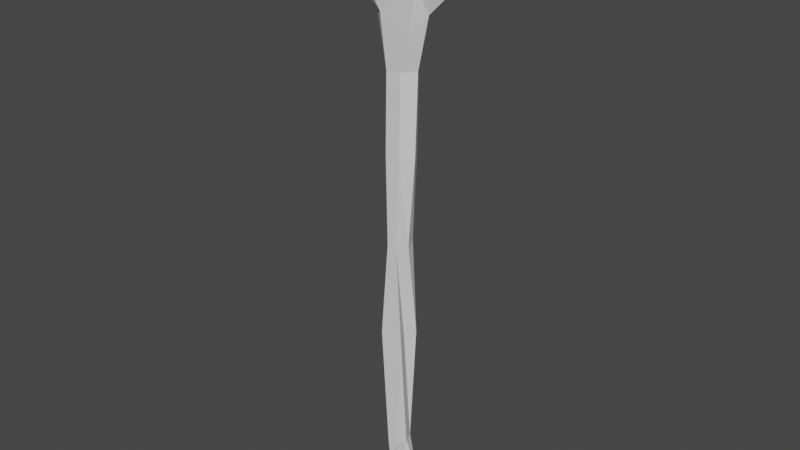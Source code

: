 # Source: magicmissile1.blend  (saved by Blender 2.93.21; exported with 4.5.12 LTS)
import bpy
from mathutils import Matrix  # noqa: F401  (used for matrix-valued properties, if any)

bpy.ops.wm.read_factory_settings(use_empty=True)
scene = bpy.context.scene
scene.name = 'Scene'

# ---- collections
col_collection = bpy.data.collections.new('Collection'); scene.collection.children.link(col_collection)

# ---- world
world_world = bpy.data.worlds.new('World'); scene.world = world_world
world_world.use_nodes = True; world_world.node_tree.nodes.clear()
_N = world_world.node_tree.nodes; _L = world_world.node_tree.links
n0 = _N.new('ShaderNodeOutputWorld'); n0.name = 'World Output'; n0.location = (300, 300)
n1 = _N.new('ShaderNodeBackground'); n1.name = 'Background'; n1.location = (10, 300)
n1.inputs[0].default_value = (0.05088, 0.05088, 0.05088, 1.0)
_L.new(n1.outputs[0], n0.inputs[0])
n0.is_active_output = True
world_world.color = (0.05088, 0.05088, 0.05088)
world_world.use_sun_shadow = False
world_world.sun_shadow_jitter_overblur = 0.0

# ---- meshes
me_plane_001 = bpy.data.meshes.new('Plane.001')
me_plane_001.from_pydata([(0.1462, 1.444, -5.671e-08), (0.1243, 1.664, -3.685e-08), (-0.01095, 1.715, -3.217e-08), (0.06717, 1.72, -3.174e-08), (0.08946, 0.5143, -1.41e-07), (0.09819, 0.9674, -9.995e-08), (0.1157, 1.256, -7.377e-08), (0.06419, 0.005733, -1.863e-07), (0.09147, -0.5478, -2.373e-07), (0.05126, -1.26, -3.055e-07), (0.09602, -1.483, -3.221e-07), (0.03713, -1.625, -3.353e-07), (0.02425, -1.63, -3.353e-07), (0.01986, -1.487, -3.204e-07), (0.001267, -1.258, -2.98e-07), (-0.0418, -0.5423, -2.368e-07), (-0.006443, 0.008989, -1.863e-07), (-0.01769, 0.5146, -1.41e-07), (-0.008989, 0.9606, -1.006e-07), (-0.03738, 1.246, -7.471e-08), (-0.07892, 1.429, -5.808e-08), (-0.07431, 1.649, -3.813e-08), (0.1833, 1.401, 0.1412), (0.1427, 1.151, 0.1412), (0.1541, 1.692, 0.1412), (0.07819, 1.767, 0.1412), (-0.02566, 1.761, 0.1412), (0.07944, 0.5143, 0.1313), (0.05917, 0.005733, 0.1313), (0.08644, 0.9674, 0.1313), (0.09147, -0.5478, 0.1313), (0.05126, -1.26, 0.1313), (0.04017, -1.483, 0.1313), (0.03713, -1.625, 0.1313), (0.02425, -1.63, 0.1313), (0.02638, -1.487, 0.1313), (0.001267, -1.258, 0.1313), (-0.0418, -0.5423, 0.1313), (0.0025, 0.008989, 0.1313), (-0.006521, 0.5146, 0.1313), (0.0004578, 0.9606, 0.1313), (-0.03738, 1.246, 0.1313), (-0.116, 1.381, 0.1412), (-0.1099, 1.673, 0.1412), (0.1283, 1.854, 0.05454), (0.287, 1.63, 0.05454), (-0.05059, 0.5146, 0.0661), (-0.03599, 0.9606, 0.0661), (0.03513, -1.483, 0.0661), (0.0445, -1.625, 0.0661), (-0.08892, 1.835, 0.05454), (-0.1138, 1.246, 0.0661), (0.01758, -1.63, 0.0661), (0.1292, 0.5143, 0.0661), (0.08804, 0.005733, 0.0661), (-0.2779, 1.381, 0.05454), (0.02314, -1.487, 0.0661), (0.1438, 0.9674, 0.0661), (-0.265, 1.574, 0.05454), (-0.0257, -1.258, 0.0661), (0.2063, 1.256, 0.0661), (-0.01796, -0.5423, 0.0661), (0.0607, -0.5478, 0.0661), (0.3481, 1.401, 0.05454), (-0.03046, 0.008989, 0.0661), (0.07884, -1.26, 0.0661)], [], [(3, 1, 21, 2), (1, 0, 20, 21), (0, 6, 19, 20), (6, 5, 18, 19), (5, 4, 17, 18), (4, 7, 16, 17), (7, 8, 15, 16), (8, 9, 14, 15), (9, 10, 13, 14), (11, 12, 13, 10), (25, 26, 43, 24), (24, 43, 42, 22), (22, 42, 41, 23), (23, 41, 40, 29), (29, 40, 39, 27), (27, 39, 38, 28), (28, 38, 37, 30), (30, 37, 36, 31), (31, 36, 35, 32), (33, 32, 35, 34), (45, 44, 25, 24), (47, 46, 39, 40), (49, 48, 32, 33), (44, 50, 26, 25), (51, 47, 40, 41), (52, 49, 33, 34), (54, 53, 27, 28), (55, 51, 41, 42), (56, 52, 34, 35), (53, 57, 29, 27), (58, 55, 42, 43), (59, 56, 35, 36), (57, 60, 23, 29), (50, 58, 43, 26), (61, 59, 36, 37), (62, 54, 28, 30), (60, 63, 22, 23), (64, 61, 37, 38), (65, 62, 30, 31), (63, 45, 24, 22), (46, 64, 38, 39), (48, 65, 31, 32), (10, 9, 65, 48), (17, 16, 64, 46), (0, 1, 45, 63), (9, 8, 62, 65), (16, 15, 61, 64), (6, 0, 63, 60), (8, 7, 54, 62), (15, 14, 59, 61), (2, 21, 58, 50), (5, 6, 60, 57), (14, 13, 56, 59), (21, 20, 55, 58), (4, 5, 57, 53), (13, 12, 52, 56), (20, 19, 51, 55), (7, 4, 53, 54), (12, 11, 49, 52), (19, 18, 47, 51), (3, 2, 50, 44), (11, 10, 48, 49), (18, 17, 46, 47), (1, 3, 44, 45)])
_uv = me_plane_001.uv_layers.new(name='UVMap')
_uv.uv.foreach_set('vector', [0.0, 0.0, 0.0, 0.0, 0.0, 0.0, 0.0, 0.0, 0.0, 0.0, 0.0, 0.0, 0.0, 0.0, 0.0, 0.0, 0.0, 0.0, 0.0, 0.0, 0.0, 0.0, 0.0, 0.0, 0.0, 0.0, 0.0, 0.0, 0.0, 0.0, 0.0, 0.0, 0.0, 0.0, 0.0, 0.0, 0.0, 0.0, 0.0, 0.0, 0.0, 0.0, 0.0, 0.0, 0.0, 0.0, 0.0, 0.0, 0.0, 0.0, 0.0, 0.0, 0.0, 0.0, 0.0, 0.0, 0.0, 0.0, 0.0, 0.0, 0.0, 0.0, 0.0, 0.0, 0.0, 0.0, 0.0, 0.0, 0.0, 0.0, 0.0, 0.0, 0.0, 0.0, 0.0, 0.0, 0.0, 0.0, 0.0, 0.0, 0.0, 0.0, 0.0, 0.0, 0.0, 0.0, 0.0, 0.0, 0.0, 0.0, 0.0, 0.0, 0.0, 0.0, 0.0, 0.0, 0.0, 0.0, 0.0, 0.0, 0.0, 0.0, 0.0, 0.0, 0.0, 0.0, 0.0, 0.0, 0.0, 0.0, 0.0, 0.0, 0.0, 0.0, 0.0, 0.0, 0.0, 0.0, 0.0, 0.0, 0.0, 0.0, 0.0, 0.0, 0.0, 0.0, 0.0, 0.0, 0.0, 0.0, 0.0, 0.0, 0.0, 0.0, 0.0, 0.0, 0.0, 0.0, 0.0, 0.0, 0.0, 0.0, 0.0, 0.0, 0.0, 0.0, 0.0, 0.0, 0.0, 0.0, 0.0, 0.0, 0.0, 0.0, 0.0, 0.0, 0.0, 0.0, 0.0, 0.0, 0.0, 0.0, 0.0, 0.0, 0.0, 0.0, 0.0, 0.0, 0.0, 0.0, 0.0, 0.0, 0.0, 0.0, 0.0, 0.0, 0.0, 0.0, 0.0, 0.0, 0.0, 0.0, 0.0, 0.0, 0.0, 0.0, 0.0, 0.0, 0.0, 0.0, 0.0, 0.0, 0.0, 0.0, 0.0, 0.0, 0.0, 0.0, 0.0, 0.0, 0.0, 0.0, 0.0, 0.0, 0.0, 0.0, 0.0, 0.0, 0.0, 0.0, 0.0, 0.0, 0.0, 0.0, 0.0, 0.0, 0.0, 0.0, 0.0, 0.0, 0.0, 0.0, 0.0, 0.0, 0.0, 0.0, 0.0, 0.0, 0.0, 0.0, 0.0, 0.0, 0.0, 0.0, 0.0, 0.0, 0.0, 0.0, 0.0, 0.0, 0.0, 0.0, 0.0, 0.0, 0.0, 0.0, 0.0, 0.0, 0.0, 0.0, 0.0, 0.0, 0.0, 0.0, 0.0, 0.0, 0.0, 0.0, 0.0, 0.0, 0.0, 0.0, 0.0, 0.0, 0.0, 0.0, 0.0, 0.0, 0.0, 0.0, 0.0, 0.0, 0.0, 0.0, 0.0, 0.0, 0.0, 0.0, 0.0, 0.0, 0.0, 0.0, 0.0, 0.0, 0.0, 0.0, 0.0, 0.0, 0.0, 0.0, 0.0, 0.0, 0.0, 0.0, 0.0, 0.0, 0.0, 0.0, 0.0, 0.0, 0.0, 0.0, 0.0, 0.0, 0.0, 0.0, 0.0, 0.0, 0.0, 0.0, 0.0, 0.0, 0.0, 0.0, 0.0, 0.0, 0.0, 0.0, 0.0, 0.0, 0.0, 0.0, 0.0, 0.0, 0.0, 0.0, 0.0, 0.0, 0.0, 0.0, 0.0, 0.0, 0.0, 0.0, 0.0, 0.0, 0.0, 0.0, 0.0, 0.0, 0.0, 0.0, 0.0, 0.0, 0.0, 0.0, 0.0, 0.0, 0.0, 0.0, 0.0, 0.0, 0.0, 0.0, 0.0, 0.0, 0.0, 0.0, 0.0, 0.0, 0.0, 0.0, 0.0, 0.0, 0.0, 0.0, 0.0, 0.0, 0.0, 0.0, 0.0, 0.0, 0.0, 0.0, 0.0, 0.0, 0.0, 0.0, 0.0, 0.0, 0.0, 0.0, 0.0, 0.0, 0.0, 0.0, 0.0, 0.0, 0.0, 0.0, 0.0, 0.0, 0.0, 0.0, 0.0, 0.0, 0.0, 0.0, 0.0, 0.0, 0.0, 0.0, 0.0, 0.0, 0.0, 0.0, 0.0, 0.0, 0.0, 0.0, 0.0, 0.0, 0.0, 0.0, 0.0, 0.0, 0.0, 0.0, 0.0, 0.0, 0.0, 0.0, 0.0, 0.0, 0.0, 0.0, 0.0, 0.0, 0.0, 0.0, 0.0, 0.0, 0.0, 0.0, 0.0, 0.0, 0.0, 0.0, 0.0, 0.0, 0.0, 0.0, 0.0, 0.0, 0.0, 0.0, 0.0, 0.0, 0.0, 0.0, 0.0, 0.0, 0.0, 0.0, 0.0, 0.0, 0.0, 0.0, 0.0, 0.0, 0.0, 0.0, 0.0, 0.0, 0.0, 0.0, 0.0, 0.0, 0.0, 0.0, 0.0, 0.0, 0.0, 0.0, 0.0, 0.0, 0.0, 0.0, 0.0, 0.0, 0.0, 0.0, 0.0, 0.0, 0.0, 0.0, 0.0, 0.0, 0.0, 0.0, 0.0, 0.0, 0.0, 0.0, 0.0, 0.0, 0.0, 0.0, 0.0, 0.0, 0.0, 0.0, 0.0, 0.0, 0.0, 0.0, 0.0, 0.0, 0.0, 0.0, 0.0, 0.0])
me_plane_001.update()

# ---- objects
ob_plane = bpy.data.objects.new('Plane', me_plane_001)

# ---- transforms, parenting, visibility, modifiers, constraints
ob_plane.location = (0.0, 0.0, 0.0)
ob_plane.rotation_euler = (1.571, -0.0, 0.0)

# ---- collection membership
col_collection.objects.link(ob_plane)

# ---- scene / render settings (as saved in the file)
scene.frame_start = 1; scene.frame_end = 250; scene.frame_set(27)
scene.render.engine = 'BLENDER_EEVEE_NEXT'
scene.cycles.use_denoising = False
scene.cycles.samples = 128
scene.cycles.sampling_pattern = 'TABULATED_SOBOL'
scene.cycles.use_adaptive_sampling = False
scene.cycles.use_light_tree = False
scene.view_settings.view_transform = 'Filmic'
bpy.context.view_layer.update()

# ---- added for rendering (the .blend has no active camera and no usable light): camera, sun
cam_auto = bpy.data.cameras.new('AutoCamera')
cam_auto.lens = 50.0
cam_auto.sensor_width = 36.0
cam_auto.clip_end = 1000.0
ob_auto_camera = bpy.data.objects.new('AutoCamera', cam_auto)
scene.collection.objects.link(ob_auto_camera)
ob_auto_camera.location = (3.31228, -4.00321, 2.73391)
ob_auto_camera.rotation_euler = (1.09748, -7.21219e-08, 0.694738)
scene.camera = ob_auto_camera
light_auto_sun = bpy.data.lights.new('AutoSun', 'SUN')
light_auto_sun.energy = 3.0
light_auto_sun.angle = 0.0523599
ob_auto_sun = bpy.data.objects.new('AutoSun', light_auto_sun)
scene.collection.objects.link(ob_auto_sun)
ob_auto_sun.rotation_euler = (0.872665, 0.174533, 0.523599)
bpy.context.view_layer.update()
